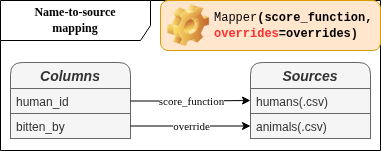

The diagram above was exported from draw.io. Its source (the exported page's mxGraphModel, read from the mxfile embedded in the PNG):
<mxGraphModel dx="1248" dy="553" grid="1" gridSize="10" guides="1" tooltips="1" connect="1" arrows="1" fold="1" page="1" pageScale="1" pageWidth="850" pageHeight="1100" math="0" shadow="0">
  <root>
    <mxCell id="0" />
    <mxCell id="1" parent="0" />
    <mxCell id="hA-NogpxBNI0Bt4UyzZt-45" value="&lt;div&gt;&lt;font&gt;&lt;b&gt;Name-to-source&lt;/b&gt;&lt;/font&gt;&lt;/div&gt;&lt;div&gt;&lt;font&gt;&lt;b&gt;mapping&lt;br&gt;&lt;/b&gt;&lt;/font&gt;&lt;/div&gt;" style="shape=umlFrame;whiteSpace=wrap;html=1;rounded=0;shadow=0;glass=0;fontColor=#000000;fillColor=default;width=150;height=40;fontFamily=Courier New;" parent="1" vertex="1">
      <mxGeometry width="380" height="150" as="geometry" />
    </mxCell>
    <mxCell id="hA-NogpxBNI0Bt4UyzZt-11" value="&lt;div&gt;&lt;font&gt;&lt;span style=&quot;font-weight: normal;&quot;&gt;Mapper&lt;/span&gt;(score_function, &lt;br&gt;&lt;/font&gt;&lt;/div&gt;&lt;div&gt;&lt;font&gt;&lt;font color=&quot;#FF3333&quot;&gt;overrides&lt;/font&gt;=overrides)&lt;/font&gt;&lt;/div&gt;" style="label;whiteSpace=wrap;html=1;image=img/clipart/Gear_128x128.png;rounded=1;shadow=0;glass=0;fillColor=#ffe6cc;strokeColor=#d79b00;fontFamily=Courier New;" parent="1" vertex="1">
      <mxGeometry x="160" width="220" height="50" as="geometry" />
    </mxCell>
    <mxCell id="hA-NogpxBNI0Bt4UyzZt-49" value="Sources" style="swimlane;fontStyle=3;childLayout=stackLayout;horizontal=1;startSize=26;horizontalStack=0;resizeParent=1;resizeParentMax=0;resizeLast=0;collapsible=1;marginBottom=0;align=center;fontSize=14;rounded=1;shadow=0;glass=0;swimlaneLine=1;fillColor=#f5f5f5;fontColor=#333333;strokeColor=#666666;fontFamily=Courier New;" parent="1" vertex="1">
      <mxGeometry x="250" y="62" width="120" height="76" as="geometry">
        <mxRectangle x="360" y="140" width="100" height="30" as="alternateBounds" />
      </mxGeometry>
    </mxCell>
    <mxCell id="hA-NogpxBNI0Bt4UyzZt-50" value="humans(.csv)" style="text;spacingLeft=4;spacingRight=4;overflow=hidden;rotatable=0;points=[[0,0.5],[1,0.5]];portConstraint=eastwest;fontSize=12;fillColor=#f5f5f5;fontColor=#333333;strokeColor=#666666;fontFamily=Courier New;" parent="hA-NogpxBNI0Bt4UyzZt-49" vertex="1">
      <mxGeometry y="26" width="120" height="25" as="geometry" />
    </mxCell>
    <mxCell id="hA-NogpxBNI0Bt4UyzZt-51" value="animals(.csv)" style="text;spacingLeft=4;spacingRight=4;overflow=hidden;rotatable=0;points=[[0,0.5],[1,0.5]];portConstraint=eastwest;fontSize=12;fillColor=#f5f5f5;fontColor=#333333;strokeColor=#666666;fontFamily=Courier New;" parent="hA-NogpxBNI0Bt4UyzZt-49" vertex="1">
      <mxGeometry y="51" width="120" height="25" as="geometry" />
    </mxCell>
    <mxCell id="hA-NogpxBNI0Bt4UyzZt-52" value="Columns" style="swimlane;fontStyle=3;childLayout=stackLayout;horizontal=1;startSize=26;horizontalStack=0;resizeParent=1;resizeParentMax=0;resizeLast=0;collapsible=1;marginBottom=0;align=center;fontSize=14;rounded=1;fillColor=#f5f5f5;fontColor=#333333;strokeColor=#666666;fontFamily=Courier New;" parent="1" vertex="1">
      <mxGeometry x="10" y="62" width="120" height="76" as="geometry" />
    </mxCell>
    <mxCell id="hA-NogpxBNI0Bt4UyzZt-53" value="human_id" style="text;spacingLeft=4;spacingRight=4;overflow=hidden;rotatable=0;points=[[0,0.5],[1,0.5]];portConstraint=eastwest;fontSize=12;fillColor=#f5f5f5;fontColor=#333333;strokeColor=#666666;fontFamily=Courier New;" parent="hA-NogpxBNI0Bt4UyzZt-52" vertex="1">
      <mxGeometry y="26" width="120" height="25" as="geometry" />
    </mxCell>
    <mxCell id="hA-NogpxBNI0Bt4UyzZt-54" value="bitten_by" style="text;spacingLeft=4;spacingRight=4;overflow=hidden;rotatable=0;points=[[0,0.5],[1,0.5]];portConstraint=eastwest;fontSize=12;fillColor=#f5f5f5;fontColor=#333333;strokeColor=#666666;fontFamily=Courier New;" parent="hA-NogpxBNI0Bt4UyzZt-52" vertex="1">
      <mxGeometry y="51" width="120" height="25" as="geometry" />
    </mxCell>
    <mxCell id="hA-NogpxBNI0Bt4UyzZt-55" style="edgeStyle=orthogonalEdgeStyle;rounded=0;orthogonalLoop=1;jettySize=auto;html=1;exitX=1;exitY=0.5;exitDx=0;exitDy=0;entryX=0;entryY=0.5;entryDx=0;entryDy=0;fontColor=#4D9900;fontFamily=Courier New;" parent="1" source="hA-NogpxBNI0Bt4UyzZt-53" target="hA-NogpxBNI0Bt4UyzZt-49" edge="1">
      <mxGeometry relative="1" as="geometry" />
    </mxCell>
    <mxCell id="hA-NogpxBNI0Bt4UyzZt-67" value="score_function" style="edgeLabel;html=1;align=center;verticalAlign=middle;resizable=0;points=[];fontColor=default;fontFamily=Courier New;" parent="hA-NogpxBNI0Bt4UyzZt-55" vertex="1" connectable="0">
      <mxGeometry x="-0.1701" y="1" relative="1" as="geometry">
        <mxPoint x="10" y="1" as="offset" />
      </mxGeometry>
    </mxCell>
    <mxCell id="hA-NogpxBNI0Bt4UyzZt-56" style="edgeStyle=orthogonalEdgeStyle;rounded=0;orthogonalLoop=1;jettySize=auto;html=1;exitX=1;exitY=0.5;exitDx=0;exitDy=0;entryX=0;entryY=0.5;entryDx=0;entryDy=0;fontColor=#4D9900;fontFamily=Courier New;" parent="1" source="hA-NogpxBNI0Bt4UyzZt-54" target="hA-NogpxBNI0Bt4UyzZt-51" edge="1">
      <mxGeometry relative="1" as="geometry" />
    </mxCell>
    <mxCell id="hA-NogpxBNI0Bt4UyzZt-68" value="override" style="edgeLabel;html=1;align=center;verticalAlign=middle;resizable=0;points=[];fontColor=default;fontFamily=Courier New;" parent="hA-NogpxBNI0Bt4UyzZt-56" vertex="1" connectable="0">
      <mxGeometry x="0.3167" y="-1" relative="1" as="geometry">
        <mxPoint x="-19" y="-1" as="offset" />
      </mxGeometry>
    </mxCell>
  </root>
</mxGraphModel>